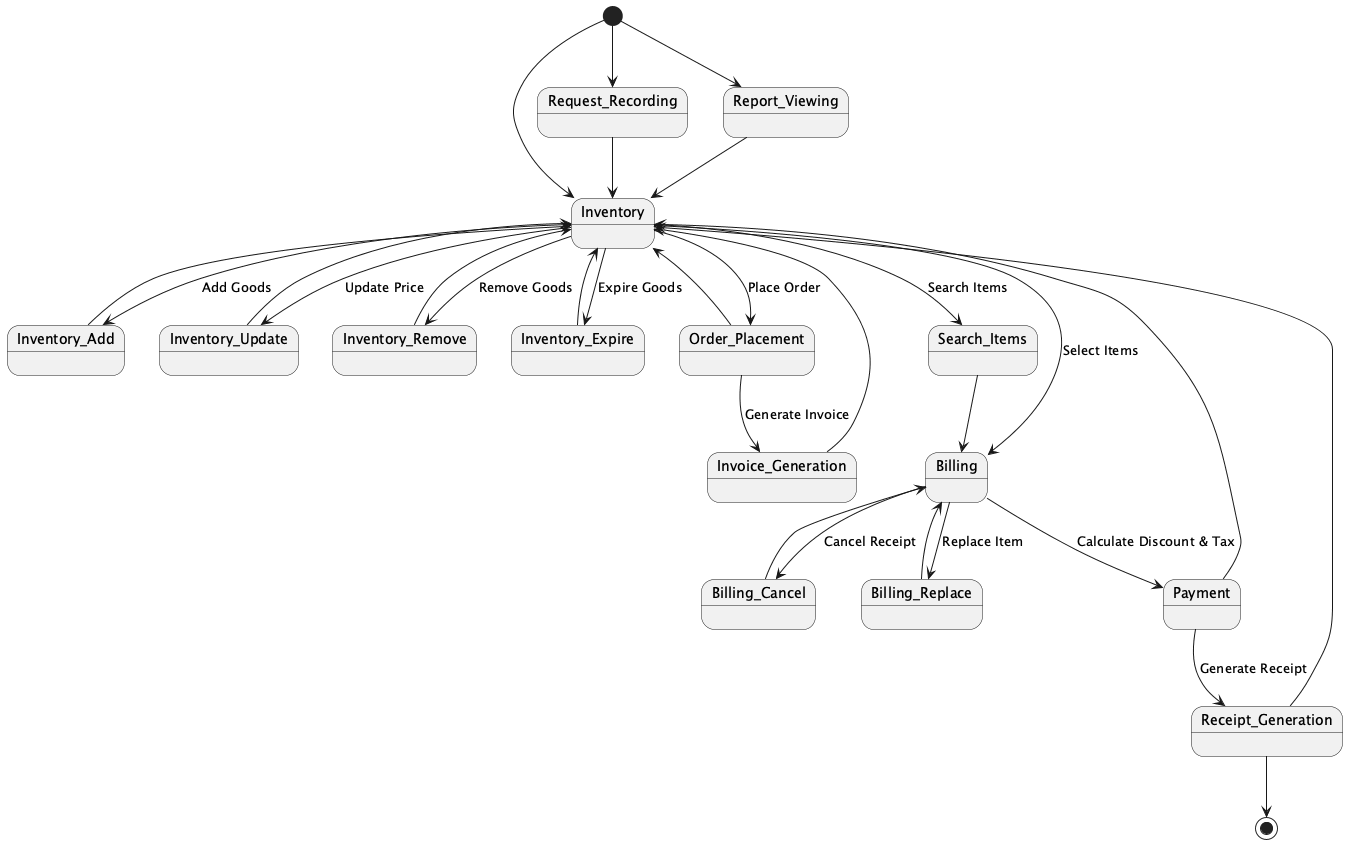

The diagram above was rendered by PlantUML. Its source (embedded in the PNG):
@startuml
[*] --> Inventory
Inventory --> Inventory_Add : Add Goods
Inventory --> Inventory_Update : Update Price
Inventory --> Inventory_Remove : Remove Goods
Inventory --> Inventory_Expire : Expire Goods
Inventory --> Order_Placement : Place Order
Inventory --> Search_Items : Search Items
Inventory --> Billing : Select Items
Inventory_Add --> Inventory
Inventory_Update --> Inventory
Inventory_Remove --> Inventory
Inventory_Expire --> Inventory
Order_Placement --> Invoice_Generation : Generate Invoice
Order_Placement --> Inventory
Invoice_Generation --> Inventory
Search_Items --> Billing
Billing --> Billing_Replace : Replace Item
Billing --> Billing_Cancel : Cancel Receipt
Billing --> Payment : Calculate Discount & Tax
Payment --> Receipt_Generation : Generate Receipt
Payment --> Inventory
Receipt_Generation --> Inventory
Billing_Replace --> Billing
Billing_Cancel --> Billing
Receipt_Generation --> [*]

[*] --> Request_Recording
Request_Recording --> Inventory
[*] --> Report_Viewing
Report_Viewing --> Inventory

state Inventory {
}

state Inventory_Add {
}

state Inventory_Update {
}

state Inventory_Remove {
}

state Inventory_Expire {
}

state Order_Placement {
}

state Invoice_Generation {
}

state Search_Items {
}

state Billing {
}

state Billing_Replace {
}

state Billing_Cancel {
}

state Payment {
}

state Receipt_Generation {
}

state Request_Recording {
}

state Report_Viewing {
}

@enduml